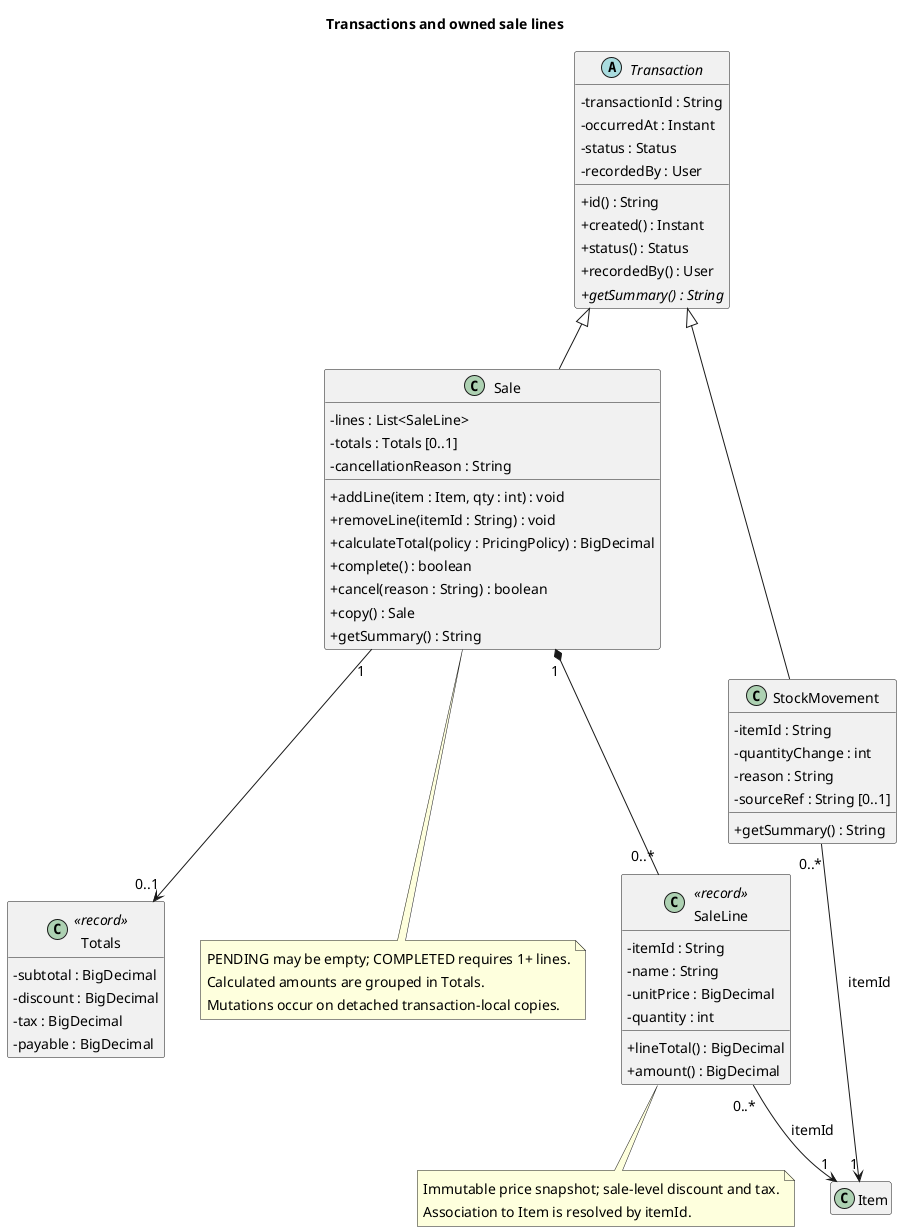

The diagram above was rendered by PlantUML. Its source (embedded in the PNG):
@startuml
skinparam backgroundColor white
skinparam defaultFontName Arial
skinparam defaultFontSize 14
skinparam shadowing false
skinparam classAttributeIconSize 0
hide empty members
title Transactions and owned sale lines
abstract class Transaction {
 - transactionId : String
 - occurredAt : Instant
 - status : Status
 - recordedBy : User
 + id() : String
 + created() : Instant
 + status() : Status
 + recordedBy() : User
 + {abstract} getSummary() : String
}
class Sale {
 - lines : List<SaleLine>
 - totals : Totals [0..1]
 - cancellationReason : String
 + addLine(item : Item, qty : int) : void
 + removeLine(itemId : String) : void
 + calculateTotal(policy : PricingPolicy) : BigDecimal
 + complete() : boolean
 + cancel(reason : String) : boolean
 + copy() : Sale
 + getSummary() : String
}
class StockMovement {
 - itemId : String
 - quantityChange : int
 - reason : String
 - sourceRef : String [0..1]
 + getSummary() : String
}
class Item
class SaleLine <<record>> {
 - itemId : String
 - name : String
 - unitPrice : BigDecimal
 - quantity : int
 + lineTotal() : BigDecimal
 + amount() : BigDecimal
}
class Totals <<record>> {
 - subtotal : BigDecimal
 - discount : BigDecimal
 - tax : BigDecimal
 - payable : BigDecimal
}
Transaction <|-- Sale
Transaction <|-- StockMovement
Sale "1" *-- "0..*" SaleLine
Sale "1" --> "0..1" Totals
SaleLine "0..*" --> "1" Item : itemId
StockMovement "0..*" --> "1" Item : itemId
note bottom of Sale
  PENDING may be empty; COMPLETED requires 1+ lines.
  Calculated amounts are grouped in Totals.
  Mutations occur on detached transaction-local copies.
end note
note bottom of SaleLine
  Immutable price snapshot; sale-level discount and tax.
  Association to Item is resolved by itemId.
end note

@enduml